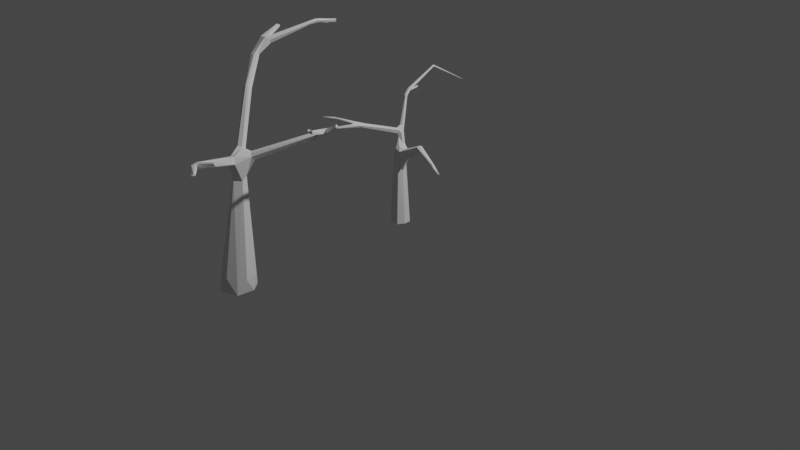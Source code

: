 # Source: more_low_poly_winter_trees.blend  (saved by Blender 2.90.8; exported with 4.5.12 LTS)
import bpy
from mathutils import Matrix  # noqa: F401  (used for matrix-valued properties, if any)

bpy.ops.wm.read_factory_settings(use_empty=True)
scene = bpy.context.scene
scene.name = 'Scene'

# ---- collections
col_collection = bpy.data.collections.new('Collection'); scene.collection.children.link(col_collection)

# ---- world
world_world = bpy.data.worlds.new('World'); scene.world = world_world
world_world.use_nodes = True; world_world.node_tree.nodes.clear()
_N = world_world.node_tree.nodes; _L = world_world.node_tree.links
n0 = _N.new('ShaderNodeOutputWorld'); n0.name = 'World Output'; n0.location = (300, 300)
n1 = _N.new('ShaderNodeBackground'); n1.name = 'Background'; n1.location = (10, 300)
n1.inputs[0].default_value = (0.05088, 0.05088, 0.05088, 1.0)
_L.new(n1.outputs[0], n0.inputs[0])
n0.is_active_output = True
world_world.color = (0.05088, 0.05088, 0.05088)
world_world.use_sun_shadow = False
world_world.sun_shadow_jitter_overblur = 0.0

# ---- cameras
cam_camera = bpy.data.cameras.new('Camera')
cam_camera.clip_end = 100.0
cam_camera.ortho_scale = 7.314

# ---- lights
light_light = bpy.data.lights.new('Light', 'POINT')
light_light.transmission_factor = 0.0
light_light.energy = 1000.0
light_light.shadow_soft_size = 0.1
light_light.shadow_maximum_resolution = 0.006
light_light.use_absolute_resolution = True

# ---- meshes
me_vert = bpy.data.meshes.new('Vert')
me_vert.from_pydata([(-0.2865, 1.372, 2.116), (-0.232, 1.123, 2.164), (-0.2127, 1.198, 2.207), (-0.2401, 1.191, 2.17), (-0.06529, 0.02115, 1.205), (0.2377, -0.4733, 1.383), (0.518, 0.715, 1.457), (0.5707, 0.4632, 1.52), (-0.02411, 0.1856, 1.041), (-0.1194, 0.1098, 1.044), (-0.3888, 0.598, 1.958), (-0.4675, 0.6645, 1.982), (-0.1039, 0.1839, 1.048), (0.001833, 0.1207, 1.012), (-0.01131, 0.2584, 1.192), (-0.06181, 0.05773, 1.247), (0.003899, 0.05173, 1.192), (-0.3894, 0.6612, 1.953), (-0.1999, 1.182, 2.195), (-0.4169, 0.7531, 2.083), (-0.2208, 1.2, 2.175), (-0.236, 1.182, 2.204), (-0.1858, 1.367, 2.161), (0.09855, -0.3792, 1.373), (0.1531, -0.4253, 1.401), (0.1426, -0.3608, 1.373), (0.1458, -0.4482, 1.346), (-0.2981, 1.381, 2.14), (0.3765, 0.6847, 1.423), (0.5074, 0.7151, 1.5), (0.4202, 0.6462, 1.431), (-0.6688, 1.02, 2.076), (0.3975, -0.3969, 1.47), (-0.1689, 0.008674, 0.0), (-0.1581, 0.1075, 0.1313), (-0.04797, 0.1841, 0.1092), (0.117, 0.1245, 0.1253), (0.15, -0.006084, 0.134), (0.1214, -0.09913, 0.0), (0.02079, -0.135, 0.1507), (-0.1442, -0.07545, 0.1346), (0.0516, 0.1746, 0.0), (-0.06865, -0.1498, 0.0), (-0.07205, 0.225, 1.267), (-0.1063, 0.244, 1.251), (-0.07482, 0.1925, 1.292), (-0.1434, 0.1808, 1.282), (-0.4074, 0.8012, 2.036), (-0.3678, 0.765, 2.066), (-0.2516, 1.135, 2.168), (-0.1541, 1.362, 2.178), (-0.01158, 0.06164, 1.252), (0.1479, -0.3811, 1.333), (-0.03727, 0.0289, 1.181), (0.2203, -0.4793, 1.418), (0.212, -0.5176, 1.383), (0.4702, -0.6811, 1.459), (-0.4898, 0.7623, 2.076), (-0.4427, 0.7814, 2.075), (-0.5298, 0.9731, 2.105), (-0.5067, 0.9838, 2.11), (-0.5305, 0.9733, 2.136), (0.01816, 0.2128, 1.256), (-0.0219, 0.2478, 1.255), (0.04265, 0.2352, 1.195), (0.38, 0.679, 1.394), (0.4152, 0.6628, 1.391), (0.5112, 0.6722, 1.465), (0.4822, 0.681, 1.484), (0.6839, 0.6543, 1.572), (0.6676, 0.6385, 1.596), (0.2145, -0.4088, 1.384), (0.2466, -0.447, 1.382), (0.2338, -0.4533, 1.422), (0.4132, -0.4075, 1.441), (0.4052, -0.4237, 1.467), (0.4994, 0.6538, 1.452), (0.4643, 0.6453, 1.438), (0.4449, 0.6614, 1.475), (0.4471, 0.6958, 1.478), (0.5472, 0.4535, 1.524), (0.5469, 0.4645, 1.547), (0.5688, 0.4766, 1.541), (-0.2055, 1.195, 2.175), (-0.05105, 0.06474, 1.043), (-0.4155, 0.6648, 1.932), (0.2047, -0.5056, 1.414), (0.09993, -0.3977, 1.343), (-0.2346, 1.118, 2.198), (-0.1775, 1.373, 2.179), (-0.1381, 0.1987, 1.23), (-0.1102, 0.1715, 1.3), (-0.3812, 0.6402, 1.971), (-0.4321, 0.6014, 1.961), (-0.4334, 0.7812, 2.048), (-0.3817, 0.7832, 2.029), (-0.1639, 1.357, 2.154), (-0.2242, 1.207, 2.197), (-0.2697, 1.386, 2.143), (0.485, -0.6643, 1.441), (0.4754, -0.6584, 1.474), (0.4929, -0.655, 1.46), (-0.4699, 0.783, 2.024), (-0.5088, 0.9928, 2.129), (-0.65, 1.039, 2.058), (-0.6525, 1.045, 2.087), (0.03476, 0.2077, 1.229), (0.3941, 0.6725, 1.451), (0.682, 0.6243, 1.571), (0.6487, 0.3532, 1.595), (0.6329, 0.3651, 1.615), (0.6585, 0.3825, 1.609), (0.027, -0.1378, 0.0), (0.1347, 0.0743, 0.0), (-0.09713, 0.1292, 0.0), (-0.2509, 0.459, 1.72), (-0.3144, 0.4364, 1.7), (-0.2472, 0.4333, 1.741), (-0.2463, 0.4471, 1.732), (-0.258, 0.4166, 1.747), (-0.2788, 0.4668, 1.698), (-0.2917, 0.4017, 1.739), (-0.2957, 0.451, 1.7), (-0.2706, 0.4064, 1.748), (-0.3118, 0.4213, 1.713), (-0.3044, 0.4042, 1.73), (-0.2632, 0.464, 1.709)], [], [(92, 118, 115, 17), (106, 16, 13), (40, 42, 84, 9), (91, 46, 15), (83, 18, 1), (45, 43, 118, 117), (44, 43, 14), (63, 43, 45), (64, 8, 14), (106, 8, 64), (62, 63, 45), (53, 4, 84), (16, 53, 84), (51, 16, 106), (84, 39, 38), (8, 36, 41), (13, 36, 8), (12, 35, 34), (95, 85, 94), (34, 33, 9), (13, 38, 37), (75, 74, 32), (102, 85, 11), (86, 73, 24), (105, 104, 31), (97, 21, 2), (45, 91, 15), (57, 11, 93), (93, 19, 57), (46, 4, 15), (46, 90, 9), (30, 78, 107), (87, 86, 23), (79, 29, 28), (28, 6, 65), (26, 55, 87), (92, 17, 48), (17, 95, 48), (24, 23, 86), (6, 66, 65), (68, 29, 79), (52, 25, 71), (71, 25, 24), (2, 21, 88), (3, 1, 49), (3, 83, 1), (77, 78, 30), (11, 122, 116), (10, 123, 119), (92, 10, 119, 117), (11, 124, 125, 93), (95, 94, 47), (88, 19, 48), (21, 94, 19), (21, 19, 88), (88, 48, 18), (49, 94, 21), (47, 94, 49), (49, 1, 47), (83, 20, 96), (96, 18, 83), (50, 2, 18), (20, 97, 22), (89, 2, 50), (21, 97, 98), (20, 3, 0), (0, 3, 27), (23, 4, 87), (25, 16, 51), (25, 51, 24), (23, 24, 15), (52, 16, 25), (99, 26, 5), (56, 100, 86), (99, 5, 101), (11, 57, 61), (59, 102, 11), (60, 58, 94), (103, 58, 60), (60, 59, 104), (104, 103, 60), (105, 61, 103), (59, 61, 31), (104, 59, 31), (14, 63, 28), (107, 63, 62), (30, 107, 62), (65, 66, 14), (30, 66, 77), (69, 108, 6), (67, 6, 108), (70, 29, 68), (73, 54, 5), (74, 71, 32), (74, 72, 71), (75, 32, 73), (32, 71, 24), (7, 77, 76), (81, 79, 78), (7, 76, 82), (80, 77, 7), (82, 79, 81), (111, 109, 7), (80, 7, 109), (110, 81, 80), (109, 110, 80), (111, 81, 110), (82, 81, 111), (35, 41, 114), (35, 114, 34), (37, 38, 113), (39, 42, 112), (106, 13, 8), (44, 126, 115, 43), (11, 116, 124), (45, 51, 62), (63, 14, 43), (51, 106, 62), (16, 84, 13), (35, 12, 8, 41), (12, 34, 9), (13, 84, 38), (84, 42, 39), (92, 48, 19, 10), (58, 57, 19), (9, 33, 40), (13, 37, 36), (111, 110, 109), (102, 94, 85), (69, 70, 108), (54, 73, 86), (71, 72, 52), (5, 52, 72), (101, 56, 99), (27, 98, 0), (51, 45, 15), (93, 10, 19), (44, 12, 90), (46, 9, 4), (9, 90, 12), (4, 9, 84), (96, 22, 89, 50), (112, 42, 33, 114, 41, 113, 38), (79, 107, 78), (87, 55, 86), (28, 29, 6), (107, 79, 28), (52, 5, 26), (85, 95, 17), (14, 8, 12), (14, 12, 44), (6, 77, 66), (2, 88, 18), (3, 20, 83), (3, 49, 21), (48, 95, 1, 18), (11, 85, 120, 122), (91, 121, 125, 46), (85, 17, 126, 120), (93, 121, 123, 10), (19, 94, 58), (53, 16, 52, 26), (47, 1, 95), (96, 20, 22), (50, 18, 96), (2, 89, 97), (89, 22, 97), (98, 97, 20), (27, 3, 21), (0, 98, 20), (27, 21, 98), (23, 15, 4), (53, 26, 87, 4), (26, 99, 56, 55), (15, 24, 51), (86, 100, 54), (5, 54, 100, 101), (56, 86, 55), (67, 108, 70, 68), (56, 101, 100), (61, 57, 58), (60, 102, 59), (60, 94, 102), (103, 61, 58), (59, 11, 61), (31, 61, 105), (104, 105, 103), (107, 28, 63), (30, 62, 106), (14, 66, 64), (65, 14, 28), (64, 30, 106), (66, 30, 64), (67, 77, 6), (67, 76, 77), (29, 69, 6), (73, 72, 74, 75), (70, 69, 29), (72, 73, 5), (32, 24, 73), (68, 76, 67), (77, 80, 78), (68, 82, 76), (81, 78, 80), (82, 68, 79), (82, 111, 7), (34, 114, 33), (36, 113, 41), (36, 37, 113), (39, 112, 38), (40, 33, 42), (115, 118, 43), (115, 126, 17), (122, 120, 44), (116, 122, 44, 90), (117, 119, 45), (120, 126, 44), (124, 116, 90, 46), (117, 118, 92), (125, 121, 93), (123, 121, 91), (125, 124, 46), (119, 123, 91, 45)])
me_vert.use_remesh_fix_poles = True
me_vert.use_remesh_preserve_attributes = False
me_vert.use_mirror_vertex_groups = False
me_vert.update()
me_plane = bpy.data.meshes.new('Plane')
me_plane.from_pydata([(0.02433, -0.05409, 0.6053), (-0.05158, 0.08739, -0.004302), (-0.1135, 0.1951, 1.249), (-0.07737, 0.01738, 0.9437), (-0.07229, -0.4222, 1.108), (-0.07206, -0.4054, 1.137), (-0.1543, 0.5928, 1.466), (-0.16, 0.2531, 1.284), (-0.1545, 0.2439, 1.312), (-0.1308, 0.2558, 1.292), (-0.1131, -0.5224, 1.163), (-0.1527, 0.382, 1.297), (-0.1571, 0.3843, 1.309), (-0.04091, -0.465, 1.124), (-0.04638, 0.08559, 0.9322), (-0.04144, 0.01431, 0.8949), (-0.07631, 0.04412, 0.8862), (0.1092, 0.01755, 0.7225), (0.1047, -0.05896, 0.7258), (0.04342, -0.05112, 0.7797), (0.07195, 0.02268, 0.7939), (0.3478, -0.04815, 0.9299), (0.6568, -0.1859, 0.8372), (0.6453, -0.1761, 0.8642), (0.6401, -0.1951, 0.8377), (0.663, -0.2029, 0.8379), (-0.04624, 0.06876, 1.001), (-0.01503, 0.03049, 0.9339), (-0.02889, 0.009974, 0.9702), (-0.0348, 0.07716, 0.9521), (-0.08885, 0.07709, 0.9889), (-0.06427, 0.0116, 0.9847), (-0.04222, 0.004465, 0.9346), (-0.126, 0.1874, 1.261), (-0.1307, -0.4904, 1.148), (-0.1571, 0.2528, 1.302), (-0.148, 0.1925, 1.262), (-0.1326, 0.22, 1.252), (-0.1495, 0.2591, 1.29), (0.06968, -0.069, 0.7399), (-0.03965, -0.4116, 1.139), (-0.1094, -0.4908, 1.172), (-0.07843, -0.42, 1.125), (-0.05597, -0.425, 1.103), (-0.09084, -0.5458, 1.132), (-0.002571, -0.01459, 0.8218), (-0.1222, -0.5133, 1.137), (-0.07521, -0.5514, 1.166), (-0.05575, -0.4022, 1.142), (-0.03486, -0.4679, 1.142), (0.09923, -0.0213, 0.7002), (-0.06349, 0.07676, 0.9265), (-0.04548, 0.06235, 0.6454), (0.06441, -0.012, 0.8034), (0.001318, 0.06899, 0.6532), (0.05201, -0.01378, 0.5734), (-0.02771, -0.03626, 0.7869), (0.04481, 0.03808, 0.6188), (-0.005003, 0.06569, 0.8208), (-0.07426, 0.02377, 0.6147), (0.09555, 0.03484, 0.7596), (-0.02742, -0.05783, 0.6226), (0.6568, -0.2081, 0.8529), (0.05513, -0.0529, 0.0), (0.05349, 0.0553, 0.0), (-0.05588, 0.0534, 0.0), (0.6433, -0.1952, 0.8693), (-0.05273, -0.05581, 0.0), (0.6515, -0.2081, 0.8378), (-0.07669, -0.01512, 0.7155), (-0.09676, 0.02616, -0.001152), (0.08516, 0.05034, 0.005779), (0.02316, 0.09548, 0.004798), (0.04708, -0.08731, 0.005767), (0.09219, -0.0253, 0.007502), (-0.02856, -0.09437, 0.004803), (-0.09104, -0.0493, 0.004205), (-0.07338, 0.06265, 1.001), (-0.1505, 0.2053, 1.25), (-0.1463, 0.5909, 1.46), (-0.1383, 0.5888, 1.464), (-0.1269, 0.2495, 1.302), (-0.1353, 0.249, 1.319), (-0.146, 0.257, 1.276), (-0.1636, 0.3755, 1.293), (-0.1677, 0.379, 1.305), (-0.09813, -0.5332, 1.158), (-0.2761, -0.5971, 1.182), (-0.2861, -0.5851, 1.192), (-0.2842, -0.5928, 1.179), (-0.2765, -0.5928, 1.194), (-0.2905, -0.5888, 1.184), (-0.2897, -0.7343, 1.233), (-0.2981, -0.7338, 1.231), (0.01068, 0.8389, 1.308), (0.008822, 0.8431, 1.314), (0.01501, 0.8401, 1.315), (-0.1522, 0.5927, 1.477), (-0.142, 0.5898, 1.477), (-0.2036, 0.4109, 1.24), (-0.2032, 0.4181, 1.245), (-0.1297, -0.7052, 1.15), (-0.1432, -0.7007, 1.153), (-0.1336, -0.7083, 1.165), (-0.1622, -0.7646, 1.106), (-0.1424, -0.704, 1.163), (-0.1572, -0.7676, 1.111), (0.004506, 0.02477, 0.8385), (0.3597, -0.05088, 0.8777), (0.3547, -0.0769, 0.8668), (0.3335, -0.1097, 0.9006), (0.3416, -0.07468, 0.9405), (0.3555, -0.03973, 0.9036), (0.3452, -0.1018, 0.8758), (0.3347, -0.1001, 0.9291), (0.7443, -0.2104, 0.8095), (0.7437, -0.2178, 0.8124), (0.7452, -0.2118, 0.8167), (0.6694, -0.2138, 0.806)], [], [(32, 27, 28), (77, 30, 31), (28, 27, 26), (53, 45, 19), (76, 75, 61), (18, 39, 0), (52, 72, 1), (59, 76, 69), (60, 54, 58), (116, 115, 117), (45, 56, 19), (96, 94, 95), (69, 61, 56), (20, 60, 58), (54, 52, 58), (5, 41, 48), (40, 41, 47), (0, 50, 18), (50, 57, 17), (69, 52, 59), (3, 31, 30), (42, 4, 46), (33, 2, 82), (31, 26, 77), (31, 28, 26), (2, 81, 82), (2, 37, 81), (78, 36, 7), (62, 24, 68), (7, 83, 37), (37, 83, 9), (62, 68, 25), (78, 51, 30), (37, 29, 14), (77, 26, 33), (78, 30, 36), (98, 81, 80), (80, 81, 9), (97, 82, 98), (9, 38, 79), (97, 6, 8), (38, 35, 6), (84, 83, 7), (85, 35, 12), (12, 35, 9), (84, 7, 85), (85, 7, 35), (11, 83, 84), (12, 9, 11), (46, 86, 10), (34, 46, 89), (92, 87, 90), (93, 92, 88), (92, 89, 87), (94, 79, 6), (97, 98, 96), (85, 12, 100), (84, 85, 99), (100, 99, 85), (44, 86, 46), (86, 47, 10), (102, 44, 101), (101, 44, 13), (105, 86, 102), (102, 86, 44), (103, 49, 47), (105, 102, 104), (104, 103, 105), (106, 101, 103), (102, 101, 104), (107, 58, 29), (15, 107, 27), (15, 16, 56), (114, 110, 62), (108, 112, 23), (23, 112, 21), (24, 62, 113), (66, 111, 114), (23, 111, 66), (116, 25, 115), (115, 25, 22), (116, 62, 25), (118, 24, 22), (118, 68, 24), (118, 25, 68), (118, 22, 25), (26, 27, 29), (15, 27, 32), (36, 77, 33), (37, 2, 29), (78, 37, 51), (107, 45, 20), (53, 20, 45), (75, 76, 67), (64, 71, 74, 63), (74, 73, 63), (65, 1, 72, 64), (72, 71, 64), (67, 76, 70, 65), (70, 1, 65), (75, 73, 0, 61), (74, 71, 57, 55), (74, 55, 0, 73), (72, 54, 57, 71), (52, 54, 72), (70, 59, 52, 1), (54, 60, 17, 57), (76, 59, 70), (61, 69, 76), (10, 47, 41), (39, 19, 56, 61), (107, 20, 58), (56, 16, 69), (49, 40, 47), (0, 39, 61), (51, 52, 69, 16), (40, 48, 41), (35, 38, 9), (0, 55, 50), (50, 55, 57), (4, 43, 44, 46), (51, 58, 52), (16, 30, 51), (16, 3, 30), (13, 44, 43), (82, 8, 36, 33), (41, 42, 34), (41, 5, 42), (34, 42, 46), (8, 35, 7, 36), (81, 37, 9), (15, 32, 3, 16), (78, 7, 37), (32, 43, 4, 3), (37, 14, 51), (2, 26, 29), (2, 33, 26), (77, 36, 30), (3, 42, 5, 31), (13, 43, 32), (31, 48, 40, 28), (4, 42, 3), (28, 49, 13, 32), (5, 48, 31), (47, 86, 105, 103), (40, 49, 28), (80, 9, 79), (6, 79, 38), (98, 82, 81), (97, 8, 82), (8, 6, 35), (11, 9, 83), (63, 73, 75, 67), (87, 89, 46), (88, 41, 34), (90, 10, 41), (88, 90, 41), (87, 46, 10), (91, 34, 89), (91, 88, 34), (90, 87, 10), (88, 92, 90), (93, 91, 89), (93, 88, 91), (92, 93, 89), (94, 96, 80), (94, 80, 79), (95, 97, 96), (94, 6, 95), (96, 98, 80), (97, 95, 6), (99, 11, 84), (100, 12, 11), (99, 100, 11), (50, 109, 113, 18), (101, 13, 49), (103, 101, 49), (104, 106, 103), (104, 101, 106), (14, 58, 51), (29, 27, 107), (14, 29, 58), (15, 56, 45), (107, 15, 45), (50, 17, 108, 109), (39, 110, 114, 19), (39, 18, 113, 110), (53, 111, 21, 20), (53, 19, 114, 111), (60, 112, 108, 17), (60, 20, 21, 112), (109, 108, 22, 24), (62, 110, 113), (23, 21, 111), (66, 62, 116, 117), (24, 113, 109), (66, 114, 62), (22, 108, 23), (117, 23, 66), (115, 22, 23), (117, 115, 23), (64, 63, 67, 65)])
me_plane.use_remesh_fix_poles = True
me_plane.use_remesh_preserve_attributes = False
me_plane.use_mirror_vertex_groups = False
me_plane.update()

# ---- objects
ob_light = bpy.data.objects.new('Light', light_light)
ob_camera = bpy.data.objects.new('Camera', cam_camera)
ob_tree1 = bpy.data.objects.new('tree1', me_vert)
ob_plane = bpy.data.objects.new('Plane', me_plane)

# ---- transforms, parenting, visibility, modifiers, constraints
ob_light.location = (4.076, 1.005, 5.904)
ob_light.rotation_euler = (0.6503, 0.05522, 1.866)
ob_light.lock_rotations_4d = False
ob_light.empty_display_type = 'ARROWS'
ob_light.color = (0.0, 0.0, 0.0, 0.0)
ob_light.lineart.crease_threshold = 0.0
ob_camera.location = (7.359, -6.926, 4.958)
ob_camera.rotation_euler = (1.109, 0.0, 0.8149)
ob_camera.lock_rotations_4d = False
ob_camera.empty_display_type = 'ARROWS'
ob_camera.color = (0.0, 0.0, 0.0, 0.0)
ob_camera.display_type = 'WIRE'
ob_camera.lineart.crease_threshold = 0.0
ob_tree1.location = (-0.001998, -1.991, -0.02179)
ob_tree1.lineart.crease_threshold = 0.0
ob_plane.location = (0.01367, 0.00409, -0.01672)
ob_plane.lineart.crease_threshold = 0.0

# ---- collection membership
col_collection.objects.link(ob_light)
col_collection.objects.link(ob_camera)
col_collection.objects.link(ob_tree1)
col_collection.objects.link(ob_plane)

# ---- scene / render settings (as saved in the file)
scene.camera = ob_camera
scene.frame_start = 1; scene.frame_end = 250; scene.frame_set(1)
scene.render.engine = 'BLENDER_EEVEE_NEXT'
scene.cycles.use_denoising = False
scene.cycles.samples = 128
scene.cycles.sampling_pattern = 'TABULATED_SOBOL'
scene.cycles.use_adaptive_sampling = False
scene.cycles.use_light_tree = False
scene.view_settings.view_transform = 'Filmic'
bpy.context.view_layer.update()
